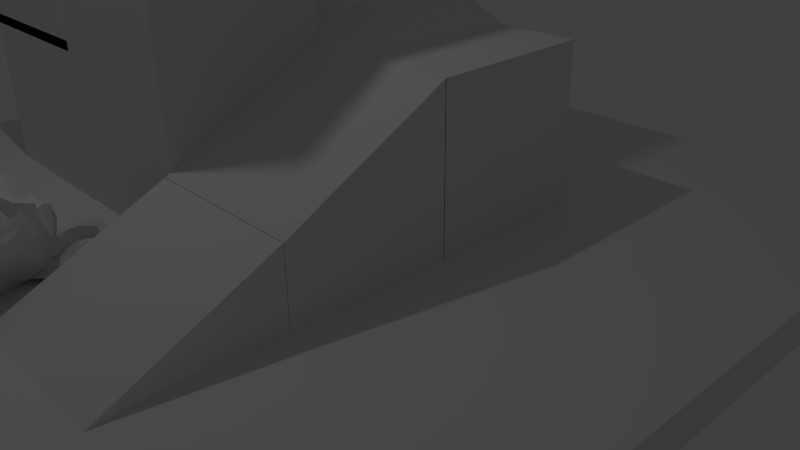 # Source: Level2.blend  (saved by Blender 2.77.0; exported with 4.5.12 LTS)
import bpy
from mathutils import Matrix  # noqa: F401  (used for matrix-valued properties, if any)

bpy.ops.wm.read_factory_settings(use_empty=True)
scene = bpy.context.scene
scene.name = 'Scene'

# ---- collections
col_collection_1 = bpy.data.collections.new('Collection 1'); scene.collection.children.link(col_collection_1)

# ---- materials (node trees are filled in below, after node groups)
mat_material_001 = bpy.data.materials.new('Material.001')
mat_material_001.alpha_threshold = 0.0
mat_material_001.use_transparent_shadow = False
mat_material_001.roughness = 0.5
mat_material_002 = bpy.data.materials.new('Material.002')
mat_material_002.alpha_threshold = 0.0
mat_material_002.use_transparent_shadow = False
mat_material_002.roughness = 0.5

# ---- material node trees

# ---- world
world_world = bpy.data.worlds.new('World'); scene.world = world_world
world_world.color = (0.05088, 0.05088, 0.05088)
world_world.use_sun_shadow = False
world_world.sun_shadow_jitter_overblur = 0.0
world_world.cycles.sampling_method = 'NONE'
world_world.cycles.sample_map_resolution = 256

# ---- cameras
cam_camera = bpy.data.cameras.new('Camera')
cam_camera.clip_end = 100.0
cam_camera.lens = 35.0
cam_camera.sensor_width = 32.0
cam_camera.sensor_height = 18.0
cam_camera.ortho_scale = 7.314
cam_camera.dof.focus_distance = 0.0
cam_camera.dof.aperture_fstop = 128.0

# ---- lights
light_lamp = bpy.data.lights.new('Lamp', 'POINT')
light_lamp.transmission_factor = 0.0
light_lamp.cutoff_distance = 30.0
light_lamp.energy = 100.0
light_lamp.shadow_buffer_clip_start = 1.001
light_lamp.shadow_soft_size = 0.1
light_lamp.shadow_maximum_resolution = 0.006
light_lamp.use_absolute_resolution = True
light_lamp.cycles.use_multiple_importance_sampling = False

# ---- meshes
me_cube_014 = bpy.data.meshes.new('Cube.014')
me_cube_014.from_pydata([(-1.0, -1.0, 0.4232), (-1.0, -1.0, 1.0), (-1.0, 1.0, 0.4232), (-1.0, 1.0, 1.0), (1.0, -1.0, 0.4232), (1.0, -1.0, 1.0), (1.0, 1.0, 0.4232), (1.0, 1.0, 1.0)], [], [(1, 3, 2, 0), (3, 7, 6, 2), (7, 5, 4, 6), (5, 1, 0, 4), (0, 2, 6, 4), (5, 7, 3, 1)])
_uv = me_cube_014.uv_layers.new(name='UVMap')
_uv.uv.foreach_set('vector', [0.3331, 0.0001998, 0.0001998, 0.0001998, 0.0001998, 0.3331, 0.3331, 0.3331, 0.3331, 0.3335, 0.0001998, 0.3335, 0.0001998, 0.6665, 0.3331, 0.6665, 0.0001998, 0.6669, 0.3331, 0.6669, 0.3331, 0.9998, 0.0001998, 0.9998, 0.3335, 0.0001998, 0.6665, 0.0001998, 0.6665, 0.3331, 0.3335, 0.3331, 0.6665, 0.6665, 0.6665, 0.3335, 0.3335, 0.3335, 0.3335, 0.6665, 0.6669, 0.3331, 0.6669, 0.0001998, 0.9998, 0.0001998, 0.9998, 0.3331])
me_cube_014.materials.append(mat_material_001)
me_cube_014.use_remesh_preserve_volume = False
me_cube_014.use_remesh_preserve_attributes = False
me_cube_014.use_mirror_vertex_groups = False
me_cube_014.update()
me_suzanne = bpy.data.meshes.new('Suzanne')
me_suzanne.from_pydata([(0.4375, -0.7656, 0.1641), (-0.4375, -0.7656, 0.1641), (0.5, -0.6875, 0.09375), (-0.5, -0.6875, 0.09375), (0.5469, -0.5781, 0.05469), (-0.5469, -0.5781, 0.05469), (0.3516, -0.6172, -0.02344), (-0.3516, -0.6172, -0.02344), (0.3516, -0.7188, 0.03125), (-0.3516, -0.7188, 0.03125), (0.3516, -0.7812, 0.1328), (-0.3516, -0.7812, 0.1328), (0.2734, -0.7969, 0.1641), (-0.2734, -0.7969, 0.1641), (0.2031, -0.7422, 0.09375), (-0.2031, -0.7422, 0.09375), (0.1562, -0.6484, 0.05469), (-0.1562, -0.6484, 0.05469), (0.07812, -0.6562, 0.2422), (-0.07812, -0.6562, 0.2422), (0.1406, -0.7422, 0.2422), (-0.1406, -0.7422, 0.2422), (0.2422, -0.7969, 0.2422), (-0.2422, -0.7969, 0.2422), (0.2734, -0.7969, 0.3281), (-0.2734, -0.7969, 0.3281), (0.2031, -0.7422, 0.3906), (-0.2031, -0.7422, 0.3906), (0.1562, -0.6484, 0.4375), (-0.1562, -0.6484, 0.4375), (0.3516, -0.6172, 0.5156), (-0.3516, -0.6172, 0.5156), (0.3516, -0.7188, 0.4531), (-0.3516, -0.7188, 0.4531), (0.3516, -0.7812, 0.3594), (-0.3516, -0.7812, 0.3594), (0.4375, -0.7656, 0.3281), (-0.4375, -0.7656, 0.3281), (0.5, -0.6875, 0.3906), (-0.5, -0.6875, 0.3906), (0.5469, -0.5781, 0.4375), (-0.5469, -0.5781, 0.4375), (0.625, -0.5625, 0.2422), (-0.625, -0.5625, 0.2422), (0.5625, -0.6719, 0.2422), (-0.5625, -0.6719, 0.2422), (0.4688, -0.7578, 0.2422), (-0.4688, -0.7578, 0.2422), (0.4766, -0.7734, 0.2422), (-0.4766, -0.7734, 0.2422), (0.4453, -0.7812, 0.3359), (-0.4453, -0.7812, 0.3359), (0.3516, -0.8047, 0.375), (-0.3516, -0.8047, 0.375), (0.2656, -0.8203, 0.3359), (-0.2656, -0.8203, 0.3359), (0.2266, -0.8203, 0.2422), (-0.2266, -0.8203, 0.2422), (0.2656, -0.8203, 0.1562), (-0.2656, -0.8203, 0.1562), (0.3516, -0.8281, 0.2422), (-0.3516, -0.8281, 0.2422), (0.3516, -0.8047, 0.1172), (-0.3516, -0.8047, 0.1172), (0.4453, -0.7812, 0.1562), (-0.4453, -0.7812, 0.1562), (0.0, -0.7422, 0.4297), (0.0, -0.8203, 0.3516), (0.0, -0.7344, -0.6797), (0.0, -0.7812, -0.3203), (0.0, -0.7969, -0.1875), (0.0, -0.7188, -0.7734), (0.0, -0.6016, 0.4062), (0.0, -0.5703, 0.5703), (0.0, 0.5469, 0.8984), (0.0, 0.8516, 0.5625), (0.0, 0.8281, 0.07031), (0.0, 0.3516, -0.3828), (0.2031, -0.5625, -0.1875), (-0.2031, -0.5625, -0.1875), (0.3125, -0.5703, -0.4375), (-0.3125, -0.5703, -0.4375), (0.3516, -0.5703, -0.6953), (-0.3516, -0.5703, -0.6953), (0.3672, -0.5312, -0.8906), (-0.3672, -0.5312, -0.8906), (0.3281, -0.5234, -0.9453), (-0.3281, -0.5234, -0.9453), (0.1797, -0.5547, -0.9688), (-0.1797, -0.5547, -0.9688), (0.0, -0.5781, -0.9844), (0.4375, -0.5312, -0.1406), (-0.4375, -0.5312, -0.1406), (0.6328, -0.5391, -0.03906), (-0.6328, -0.5391, -0.03906), (0.8281, -0.4453, 0.1484), (-0.8281, -0.4453, 0.1484), (0.8594, -0.5938, 0.4297), (-0.8594, -0.5938, 0.4297), (0.7109, -0.625, 0.4844), (-0.7109, -0.625, 0.4844), (0.4922, -0.6875, 0.6016), (-0.4922, -0.6875, 0.6016), (0.3203, -0.7344, 0.7578), (-0.3203, -0.7344, 0.7578), (0.1562, -0.7578, 0.7188), (-0.1562, -0.7578, 0.7188), (0.0625, -0.75, 0.4922), (-0.0625, -0.75, 0.4922), (0.1641, -0.7734, 0.4141), (-0.1641, -0.7734, 0.4141), (0.125, -0.7656, 0.3047), (-0.125, -0.7656, 0.3047), (0.2031, -0.7422, 0.09375), (-0.2031, -0.7422, 0.09375), (0.375, -0.7031, 0.01562), (-0.375, -0.7031, 0.01562), (0.4922, -0.6719, 0.0625), (-0.4922, -0.6719, 0.0625), (0.625, -0.6484, 0.1875), (-0.625, -0.6484, 0.1875), (0.6406, -0.6484, 0.2969), (-0.6406, -0.6484, 0.2969), (0.6016, -0.6641, 0.375), (-0.6016, -0.6641, 0.375), (0.4297, -0.7188, 0.4375), (-0.4297, -0.7188, 0.4375), (0.25, -0.7578, 0.4688), (-0.25, -0.7578, 0.4688), (0.0, -0.7344, -0.7656), (0.1094, -0.7344, -0.7188), (-0.1094, -0.7344, -0.7188), (0.1172, -0.7109, -0.8359), (-0.1172, -0.7109, -0.8359), (0.0625, -0.6953, -0.8828), (-0.0625, -0.6953, -0.8828), (0.0, -0.6875, -0.8906), (0.0, -0.75, -0.1953), (0.0, -0.7422, -0.1406), (0.1016, -0.7422, -0.1484), (-0.1016, -0.7422, -0.1484), (0.125, -0.75, -0.2266), (-0.125, -0.75, -0.2266), (0.08594, -0.7422, -0.2891), (-0.08594, -0.7422, -0.2891), (0.3984, -0.6719, -0.04688), (-0.3984, -0.6719, -0.04688), (0.6172, -0.625, 0.05469), (-0.6172, -0.625, 0.05469), (0.7266, -0.6016, 0.2031), (-0.7266, -0.6016, 0.2031), (0.7422, -0.6562, 0.375), (-0.7422, -0.6562, 0.375), (0.6875, -0.7266, 0.4141), (-0.6875, -0.7266, 0.4141), (0.4375, -0.7969, 0.5469), (-0.4375, -0.7969, 0.5469), (0.3125, -0.8359, 0.6406), (-0.3125, -0.8359, 0.6406), (0.2031, -0.8516, 0.6172), (-0.2031, -0.8516, 0.6172), (0.1016, -0.8438, 0.4297), (-0.1016, -0.8438, 0.4297), (0.125, -0.8125, -0.1016), (-0.125, -0.8125, -0.1016), (0.2109, -0.7109, -0.4453), (-0.2109, -0.7109, -0.4453), (0.25, -0.6875, -0.7031), (-0.25, -0.6875, -0.7031), (0.2656, -0.6641, -0.8203), (-0.2656, -0.6641, -0.8203), (0.2344, -0.6328, -0.9141), (-0.2344, -0.6328, -0.9141), (0.1641, -0.6328, -0.9297), (-0.1641, -0.6328, -0.9297), (0.0, -0.6406, -0.9453), (0.0, -0.7266, 0.04688), (0.0, -0.7656, 0.2109), (0.3281, -0.7422, 0.4766), (-0.3281, -0.7422, 0.4766), (0.1641, -0.75, 0.1406), (-0.1641, -0.75, 0.1406), (0.1328, -0.7578, 0.2109), (-0.1328, -0.7578, 0.2109), (0.1172, -0.7344, -0.6875), (-0.1172, -0.7344, -0.6875), (0.07812, -0.75, -0.4453), (-0.07812, -0.75, -0.4453), (0.0, -0.75, -0.4453), (0.0, -0.7422, -0.3281), (0.09375, -0.7812, -0.2734), (-0.09375, -0.7812, -0.2734), (0.1328, -0.7969, -0.2266), (-0.1328, -0.7969, -0.2266), (0.1094, -0.7812, -0.1328), (-0.1094, -0.7812, -0.1328), (0.03906, -0.7812, -0.125), (-0.03906, -0.7812, -0.125), (0.0, -0.8281, -0.2031), (0.04688, -0.8125, -0.1484), (-0.04688, -0.8125, -0.1484), (0.09375, -0.8125, -0.1562), (-0.09375, -0.8125, -0.1562), (0.1094, -0.8281, -0.2266), (-0.1094, -0.8281, -0.2266), (0.07812, -0.8047, -0.25), (-0.07812, -0.8047, -0.25), (0.0, -0.8047, -0.2891), (0.2578, -0.5547, -0.3125), (-0.2578, -0.5547, -0.3125), (0.1641, -0.7109, -0.2422), (-0.1641, -0.7109, -0.2422), (0.1797, -0.7109, -0.3125), (-0.1797, -0.7109, -0.3125), (0.2344, -0.5547, -0.25), (-0.2344, -0.5547, -0.25), (0.0, -0.6875, -0.875), (0.04688, -0.6875, -0.8672), (-0.04688, -0.6875, -0.8672), (0.09375, -0.7109, -0.8203), (-0.09375, -0.7109, -0.8203), (0.09375, -0.7266, -0.7422), (-0.09375, -0.7266, -0.7422), (0.0, -0.6562, -0.7812), (0.09375, -0.6641, -0.75), (-0.09375, -0.6641, -0.75), (0.09375, -0.6406, -0.8125), (-0.09375, -0.6406, -0.8125), (0.04688, -0.6328, -0.8516), (-0.04688, -0.6328, -0.8516), (0.0, -0.6328, -0.8594), (0.1719, -0.7812, 0.2188), (-0.1719, -0.7812, 0.2188), (0.1875, -0.7734, 0.1562), (-0.1875, -0.7734, 0.1562), (0.3359, -0.7578, 0.4297), (-0.3359, -0.7578, 0.4297), (0.2734, -0.7734, 0.4219), (-0.2734, -0.7734, 0.4219), (0.4219, -0.7734, 0.3984), (-0.4219, -0.7734, 0.3984), (0.5625, -0.6953, 0.3516), (-0.5625, -0.6953, 0.3516), (0.5859, -0.6875, 0.2891), (-0.5859, -0.6875, 0.2891), (0.5781, -0.6797, 0.1953), (-0.5781, -0.6797, 0.1953), (0.4766, -0.7188, 0.1016), (-0.4766, -0.7188, 0.1016), (0.375, -0.7422, 0.0625), (-0.375, -0.7422, 0.0625), (0.2266, -0.7812, 0.1094), (-0.2266, -0.7812, 0.1094), (0.1797, -0.7812, 0.2969), (-0.1797, -0.7812, 0.2969), (0.2109, -0.7812, 0.375), (-0.2109, -0.7812, 0.375), (0.2344, -0.7578, 0.3594), (-0.2344, -0.7578, 0.3594), (0.1953, -0.7578, 0.2969), (-0.1953, -0.7578, 0.2969), (0.2422, -0.7578, 0.125), (-0.2422, -0.7578, 0.125), (0.375, -0.7266, 0.08594), (-0.375, -0.7266, 0.08594), (0.4609, -0.7031, 0.1172), (-0.4609, -0.7031, 0.1172), (0.5469, -0.6719, 0.2109), (-0.5469, -0.6719, 0.2109), (0.5547, -0.6719, 0.2812), (-0.5547, -0.6719, 0.2812), (0.5312, -0.6797, 0.3359), (-0.5312, -0.6797, 0.3359), (0.4141, -0.75, 0.3906), (-0.4141, -0.75, 0.3906), (0.2812, -0.7656, 0.3984), (-0.2812, -0.7656, 0.3984), (0.3359, -0.75, 0.4062), (-0.3359, -0.75, 0.4062), (0.2031, -0.75, 0.1719), (-0.2031, -0.75, 0.1719), (0.1953, -0.75, 0.2266), (-0.1953, -0.75, 0.2266), (0.1094, -0.6094, 0.4609), (-0.1094, -0.6094, 0.4609), (0.1953, -0.6172, 0.6641), (-0.1953, -0.6172, 0.6641), (0.3359, -0.5938, 0.6875), (-0.3359, -0.5938, 0.6875), (0.4844, -0.5547, 0.5547), (-0.4844, -0.5547, 0.5547), (0.6797, -0.4922, 0.4531), (-0.6797, -0.4922, 0.4531), (0.7969, -0.4609, 0.4062), (-0.7969, -0.4609, 0.4062), (0.7734, -0.375, 0.1641), (-0.7734, -0.375, 0.1641), (0.6016, -0.4141, 0.0), (-0.6016, -0.4141, 0.0), (0.4375, -0.4688, -0.09375), (-0.4375, -0.4688, -0.09375), (0.0, -0.2891, 0.8984), (0.0, 0.07812, 0.9844), (0.0, 0.6719, -0.1953), (0.0, -0.1875, -0.4609), (0.0, -0.4609, -0.9766), (0.0, -0.3438, -0.8047), (0.0, -0.3203, -0.5703), (0.0, -0.2812, -0.4844), (0.8516, -0.05469, 0.2344), (-0.8516, -0.05469, 0.2344), (0.8594, 0.04688, 0.3203), (-0.8594, 0.04688, 0.3203), (0.7734, 0.4375, 0.2656), (-0.7734, 0.4375, 0.2656), (0.4609, 0.7031, 0.4375), (-0.4609, 0.7031, 0.4375), (0.7344, -0.07031, -0.04688), (-0.7344, -0.07031, -0.04688), (0.5938, 0.1641, -0.125), (-0.5938, 0.1641, -0.125), (0.6406, 0.4297, -0.007812), (-0.6406, 0.4297, -0.007812), (0.3359, 0.6641, 0.05469), (-0.3359, 0.6641, 0.05469), (0.2344, -0.4062, -0.3516), (-0.2344, -0.4062, -0.3516), (0.1797, -0.2578, -0.4141), (-0.1797, -0.2578, -0.4141), (0.2891, -0.3828, -0.7109), (-0.2891, -0.3828, -0.7109), (0.25, -0.3906, -0.5), (-0.25, -0.3906, -0.5), (0.3281, -0.3984, -0.9141), (-0.3281, -0.3984, -0.9141), (0.1406, -0.3672, -0.7578), (-0.1406, -0.3672, -0.7578), (0.125, -0.3594, -0.5391), (-0.125, -0.3594, -0.5391), (0.1641, -0.4375, -0.9453), (-0.1641, -0.4375, -0.9453), (0.2188, -0.4297, -0.2812), (-0.2188, -0.4297, -0.2812), (0.2109, -0.4688, -0.2266), (-0.2109, -0.4688, -0.2266), (0.2031, -0.5, -0.1719), (-0.2031, -0.5, -0.1719), (0.2109, -0.1641, -0.3906), (-0.2109, -0.1641, -0.3906), (0.2969, 0.2656, -0.3125), (-0.2969, 0.2656, -0.3125), (0.3438, 0.5391, -0.1484), (-0.3438, 0.5391, -0.1484), (0.4531, 0.3828, 0.8672), (-0.4531, 0.3828, 0.8672), (0.4531, 0.07031, 0.9297), (-0.4531, 0.07031, 0.9297), (0.4531, -0.2344, 0.8516), (-0.4531, -0.2344, 0.8516), (0.4609, -0.4297, 0.5234), (-0.4609, -0.4297, 0.5234), (0.7266, -0.3359, 0.4062), (-0.7266, -0.3359, 0.4062), (0.6328, -0.2812, 0.4531), (-0.6328, -0.2812, 0.4531), (0.6406, -0.05469, 0.7031), (-0.6406, -0.05469, 0.7031), (0.7969, -0.125, 0.5625), (-0.7969, -0.125, 0.5625), (0.7969, 0.1172, 0.6172), (-0.7969, 0.1172, 0.6172), (0.6406, 0.1953, 0.75), (-0.6406, 0.1953, 0.75), (0.6406, 0.4453, 0.6797), (-0.6406, 0.4453, 0.6797), (0.7969, 0.3594, 0.5391), (-0.7969, 0.3594, 0.5391), (0.6172, 0.5859, 0.3281), (-0.6172, 0.5859, 0.3281), (0.4844, 0.5469, 0.02344), (-0.4844, 0.5469, 0.02344), (0.8203, 0.2031, 0.3281), (-0.8203, 0.2031, 0.3281), (0.4062, -0.1484, -0.1719), (-0.4062, -0.1484, -0.1719), (0.4297, 0.2109, -0.1953), (-0.4297, 0.2109, -0.1953), (0.8906, 0.2344, 0.4062), (-0.8906, 0.2344, 0.4062), (0.7734, 0.125, -0.1406), (-0.7734, 0.125, -0.1406), (1.039, 0.3281, -0.1016), (-1.039, 0.3281, -0.1016), (1.281, 0.4297, 0.05469), (-1.281, 0.4297, 0.05469), (1.352, 0.4219, 0.3203), (-1.352, 0.4219, 0.3203), (1.234, 0.4219, 0.5078), (-1.234, 0.4219, 0.5078), (1.023, 0.3125, 0.4766), (-1.023, 0.3125, 0.4766), (1.016, 0.2891, 0.4141), (-1.016, 0.2891, 0.4141), (1.188, 0.3906, 0.4375), (-1.188, 0.3906, 0.4375), (1.266, 0.4062, 0.2891), (-1.266, 0.4062, 0.2891), (1.211, 0.4062, 0.07812), (-1.211, 0.4062, 0.07812), (1.031, 0.3047, -0.03906), (-1.031, 0.3047, -0.03906), (0.8281, 0.1328, -0.07031), (-0.8281, 0.1328, -0.07031), (0.9219, 0.2188, 0.3594), (-0.9219, 0.2188, 0.3594), (0.9453, 0.2891, 0.3047), (-0.9453, 0.2891, 0.3047), (0.8828, 0.2109, -0.02344), (-0.8828, 0.2109, -0.02344), (1.039, 0.3672, 0.0), (-1.039, 0.3672, 0.0), (1.188, 0.4453, 0.09375), (-1.188, 0.4453, 0.09375), (1.234, 0.4453, 0.25), (-1.234, 0.4453, 0.25), (1.172, 0.4375, 0.3594), (-1.172, 0.4375, 0.3594), (1.023, 0.3594, 0.3438), (-1.023, 0.3594, 0.3438), (0.8438, 0.2109, 0.2891), (-0.8438, 0.2109, 0.2891), (0.8359, 0.2734, 0.1719), (-0.8359, 0.2734, 0.1719), (0.7578, 0.2734, 0.09375), (-0.7578, 0.2734, 0.09375), (0.8203, 0.2734, 0.08594), (-0.8203, 0.2734, 0.08594), (0.8438, 0.2734, 0.01562), (-0.8438, 0.2734, 0.01562), (0.8125, 0.2734, -0.01562), (-0.8125, 0.2734, -0.01562), (0.7266, 0.07031, 0.0), (-0.7266, 0.07031, 0.0), (0.7188, 0.1719, -0.02344), (-0.7188, 0.1719, -0.02344), (0.7188, 0.1875, 0.03906), (-0.7188, 0.1875, 0.03906), (0.7969, 0.2109, 0.2031), (-0.7969, 0.2109, 0.2031), (0.8906, 0.2656, 0.2422), (-0.8906, 0.2656, 0.2422), (0.8906, 0.3203, 0.2344), (-0.8906, 0.3203, 0.2344), (0.8125, 0.3203, -0.01562), (-0.8125, 0.3203, -0.01562), (0.8516, 0.3203, 0.01562), (-0.8516, 0.3203, 0.01562), (0.8281, 0.3203, 0.07812), (-0.8281, 0.3203, 0.07812), (0.7656, 0.3203, 0.09375), (-0.7656, 0.3203, 0.09375), (0.8438, 0.3203, 0.1719), (-0.8438, 0.3203, 0.1719), (1.039, 0.4141, 0.3281), (-1.039, 0.4141, 0.3281), (1.188, 0.4844, 0.3438), (-1.188, 0.4844, 0.3438), (1.258, 0.4922, 0.2422), (-1.258, 0.4922, 0.2422), (1.211, 0.4844, 0.08594), (-1.211, 0.4844, 0.08594), (1.047, 0.4219, 0.0), (-1.047, 0.4219, 0.0), (0.8828, 0.2656, -0.01562), (-0.8828, 0.2656, -0.01562), (0.9531, 0.3438, 0.2891), (-0.9531, 0.3438, 0.2891), (0.8906, 0.3281, 0.1094), (-0.8906, 0.3281, 0.1094), (0.9375, 0.3359, 0.0625), (-0.9375, 0.3359, 0.0625), (1.0, 0.3672, 0.125), (-1.0, 0.3672, 0.125), (0.9609, 0.3516, 0.1719), (-0.9609, 0.3516, 0.1719), (1.016, 0.375, 0.2344), (-1.016, 0.375, 0.2344), (1.055, 0.3828, 0.1875), (-1.055, 0.3828, 0.1875), (1.109, 0.3906, 0.2109), (-1.109, 0.3906, 0.2109), (1.086, 0.3906, 0.2734), (-1.086, 0.3906, 0.2734), (1.023, 0.4844, 0.4375), (-1.023, 0.4844, 0.4375), (1.25, 0.5469, 0.4688), (-1.25, 0.5469, 0.4688), (1.367, 0.5, 0.2969), (-1.367, 0.5, 0.2969), (1.312, 0.5312, 0.05469), (-1.312, 0.5312, 0.05469), (1.039, 0.4922, -0.08594), (-1.039, 0.4922, -0.08594), (0.7891, 0.3281, -0.125), (-0.7891, 0.3281, -0.125), (0.8594, 0.3828, 0.3828), (-0.8594, 0.3828, 0.3828)], [], [(46, 0, 2, 44), (3, 1, 47, 45), (44, 2, 4, 42), (5, 3, 45, 43), (2, 8, 6, 4), (7, 9, 3, 5), (0, 10, 8, 2), (9, 11, 1, 3), (10, 12, 14, 8), (15, 13, 11, 9), (8, 14, 16, 6), (17, 15, 9, 7), (14, 20, 18, 16), (19, 21, 15, 17), (12, 22, 20, 14), (21, 23, 13, 15), (22, 24, 26, 20), (27, 25, 23, 21), (20, 26, 28, 18), (29, 27, 21, 19), (26, 32, 30, 28), (31, 33, 27, 29), (24, 34, 32, 26), (33, 35, 25, 27), (34, 36, 38, 32), (39, 37, 35, 33), (32, 38, 40, 30), (41, 39, 33, 31), (38, 44, 42, 40), (43, 45, 39, 41), (36, 46, 44, 38), (45, 47, 37, 39), (46, 36, 50, 48), (51, 37, 47, 49), (36, 34, 52, 50), (53, 35, 37, 51), (34, 24, 54, 52), (55, 25, 35, 53), (24, 22, 56, 54), (57, 23, 25, 55), (22, 12, 58, 56), (59, 13, 23, 57), (12, 10, 62, 58), (63, 11, 13, 59), (10, 0, 64, 62), (65, 1, 11, 63), (0, 46, 48, 64), (49, 47, 1, 65), (60, 64, 48), (49, 65, 61), (62, 64, 60), (61, 65, 63), (60, 58, 62), (63, 59, 61), (60, 56, 58), (59, 57, 61), (60, 54, 56), (57, 55, 61), (60, 52, 54), (55, 53, 61), (60, 50, 52), (53, 51, 61), (60, 48, 50), (51, 49, 61), (88, 173, 175, 90), (175, 174, 89, 90), (86, 171, 173, 88), (174, 172, 87, 89), (84, 169, 171, 86), (172, 170, 85, 87), (82, 167, 169, 84), (170, 168, 83, 85), (80, 165, 167, 82), (168, 166, 81, 83), (78, 91, 145, 163), (146, 92, 79, 164), (91, 93, 147, 145), (148, 94, 92, 146), (93, 95, 149, 147), (150, 96, 94, 148), (95, 97, 151, 149), (152, 98, 96, 150), (97, 99, 153, 151), (154, 100, 98, 152), (99, 101, 155, 153), (156, 102, 100, 154), (101, 103, 157, 155), (158, 104, 102, 156), (103, 105, 159, 157), (160, 106, 104, 158), (105, 107, 161, 159), (162, 108, 106, 160), (107, 66, 67, 161), (67, 66, 108, 162), (109, 127, 159, 161), (160, 128, 110, 162), (127, 178, 157, 159), (158, 179, 128, 160), (125, 155, 157, 178), (158, 156, 126, 179), (123, 153, 155, 125), (156, 154, 124, 126), (121, 151, 153, 123), (154, 152, 122, 124), (119, 149, 151, 121), (152, 150, 120, 122), (117, 147, 149, 119), (150, 148, 118, 120), (115, 145, 147, 117), (148, 146, 116, 118), (113, 163, 145, 115), (146, 164, 114, 116), (113, 180, 176, 163), (176, 181, 114, 164), (109, 161, 67, 111), (67, 162, 110, 112), (111, 67, 177, 182), (177, 67, 112, 183), (176, 180, 182, 177), (183, 181, 176, 177), (134, 136, 175, 173), (175, 136, 135, 174), (132, 134, 173, 171), (174, 135, 133, 172), (130, 132, 171, 169), (172, 133, 131, 170), (165, 186, 184, 167), (185, 187, 166, 168), (130, 169, 167, 184), (168, 170, 131, 185), (143, 189, 188, 186), (188, 189, 144, 187), (184, 186, 188, 68), (188, 187, 185, 68), (129, 130, 184, 68), (185, 131, 129, 68), (141, 192, 190, 143), (191, 193, 142, 144), (139, 194, 192, 141), (193, 195, 140, 142), (138, 196, 194, 139), (195, 197, 138, 140), (137, 70, 196, 138), (197, 70, 137, 138), (189, 143, 190, 69), (191, 144, 189, 69), (69, 190, 205, 207), (206, 191, 69, 207), (70, 198, 199, 196), (200, 198, 70, 197), (196, 199, 201, 194), (202, 200, 197, 195), (194, 201, 203, 192), (204, 202, 195, 193), (192, 203, 205, 190), (206, 204, 193, 191), (198, 203, 201, 199), (202, 204, 198, 200), (198, 207, 205, 203), (206, 207, 198, 204), (138, 139, 163, 176), (164, 140, 138, 176), (139, 141, 210, 163), (211, 142, 140, 164), (141, 143, 212, 210), (213, 144, 142, 211), (143, 186, 165, 212), (166, 187, 144, 213), (80, 208, 212, 165), (213, 209, 81, 166), (208, 214, 210, 212), (211, 215, 209, 213), (78, 163, 210, 214), (211, 164, 79, 215), (130, 129, 71, 221), (71, 129, 131, 222), (132, 130, 221, 219), (222, 131, 133, 220), (134, 132, 219, 217), (220, 133, 135, 218), (136, 134, 217, 216), (218, 135, 136, 216), (216, 217, 228, 230), (229, 218, 216, 230), (217, 219, 226, 228), (227, 220, 218, 229), (219, 221, 224, 226), (225, 222, 220, 227), (221, 71, 223, 224), (223, 71, 222, 225), (223, 230, 228, 224), (229, 230, 223, 225), (224, 228, 226), (227, 229, 225), (182, 180, 233, 231), (234, 181, 183, 232), (111, 182, 231, 253), (232, 183, 112, 254), (109, 111, 253, 255), (254, 112, 110, 256), (180, 113, 251, 233), (252, 114, 181, 234), (113, 115, 249, 251), (250, 116, 114, 252), (115, 117, 247, 249), (248, 118, 116, 250), (117, 119, 245, 247), (246, 120, 118, 248), (119, 121, 243, 245), (244, 122, 120, 246), (121, 123, 241, 243), (242, 124, 122, 244), (123, 125, 239, 241), (240, 126, 124, 242), (125, 178, 235, 239), (236, 179, 126, 240), (178, 127, 237, 235), (238, 128, 179, 236), (127, 109, 255, 237), (256, 110, 128, 238), (237, 255, 257, 275), (258, 256, 238, 276), (235, 237, 275, 277), (276, 238, 236, 278), (239, 235, 277, 273), (278, 236, 240, 274), (241, 239, 273, 271), (274, 240, 242, 272), (243, 241, 271, 269), (272, 242, 244, 270), (245, 243, 269, 267), (270, 244, 246, 268), (247, 245, 267, 265), (268, 246, 248, 266), (249, 247, 265, 263), (266, 248, 250, 264), (251, 249, 263, 261), (264, 250, 252, 262), (233, 251, 261, 279), (262, 252, 234, 280), (255, 253, 259, 257), (260, 254, 256, 258), (253, 231, 281, 259), (282, 232, 254, 260), (231, 233, 279, 281), (280, 234, 232, 282), (66, 107, 283, 72), (284, 108, 66, 72), (107, 105, 285, 283), (286, 106, 108, 284), (105, 103, 287, 285), (288, 104, 106, 286), (103, 101, 289, 287), (290, 102, 104, 288), (101, 99, 291, 289), (292, 100, 102, 290), (99, 97, 293, 291), (294, 98, 100, 292), (97, 95, 295, 293), (296, 96, 98, 294), (95, 93, 297, 295), (298, 94, 96, 296), (93, 91, 299, 297), (300, 92, 94, 298), (307, 308, 327, 337), (328, 308, 307, 338), (306, 307, 337, 335), (338, 307, 306, 336), (305, 306, 335, 339), (336, 306, 305, 340), (88, 90, 305, 339), (305, 90, 89, 340), (86, 88, 339, 333), (340, 89, 87, 334), (84, 86, 333, 329), (334, 87, 85, 330), (82, 84, 329, 331), (330, 85, 83, 332), (329, 335, 337, 331), (338, 336, 330, 332), (329, 333, 339, 335), (340, 334, 330, 336), (325, 331, 337, 327), (338, 332, 326, 328), (80, 82, 331, 325), (332, 83, 81, 326), (208, 341, 343, 214), (344, 342, 209, 215), (80, 325, 341, 208), (342, 326, 81, 209), (78, 214, 343, 345), (344, 215, 79, 346), (78, 345, 299, 91), (300, 346, 79, 92), (76, 323, 351, 303), (352, 324, 76, 303), (303, 351, 349, 77), (350, 352, 303, 77), (77, 349, 347, 304), (348, 350, 77, 304), (304, 347, 327, 308), (328, 348, 304, 308), (325, 327, 347, 341), (348, 328, 326, 342), (295, 297, 317, 309), (318, 298, 296, 310), (75, 315, 323, 76), (324, 316, 75, 76), (301, 357, 355, 302), (356, 358, 301, 302), (302, 355, 353, 74), (354, 356, 302, 74), (74, 353, 315, 75), (316, 354, 74, 75), (291, 293, 361, 363), (362, 294, 292, 364), (363, 361, 367, 365), (368, 362, 364, 366), (365, 367, 369, 371), (370, 368, 366, 372), (371, 369, 375, 373), (376, 370, 372, 374), (313, 377, 373, 375), (374, 378, 314, 376), (315, 353, 373, 377), (374, 354, 316, 378), (353, 355, 371, 373), (372, 356, 354, 374), (355, 357, 365, 371), (366, 358, 356, 372), (357, 359, 363, 365), (364, 360, 358, 366), (289, 291, 363, 359), (364, 292, 290, 360), (73, 359, 357, 301), (358, 360, 73, 301), (283, 285, 287, 289), (288, 286, 284, 290), (283, 289, 359, 73), (360, 290, 284, 73), (72, 283, 73), (73, 284, 72), (293, 295, 309, 361), (310, 296, 294, 362), (309, 311, 367, 361), (368, 312, 310, 362), (311, 381, 369, 367), (370, 382, 312, 368), (313, 375, 369, 381), (370, 376, 314, 382), (347, 349, 385, 383), (386, 350, 348, 384), (317, 383, 385, 319), (386, 384, 318, 320), (297, 299, 383, 317), (384, 300, 298, 318), (299, 343, 341, 383), (342, 344, 300, 384), (341, 347, 383), (384, 348, 342), (299, 345, 343), (344, 346, 300), (313, 321, 379, 377), (380, 322, 314, 378), (315, 377, 379, 323), (380, 378, 316, 324), (319, 385, 379, 321), (380, 386, 320, 322), (349, 351, 379, 385), (380, 352, 350, 386), (323, 379, 351), (352, 380, 324), (399, 387, 413, 401), (414, 388, 400, 402), (399, 401, 403, 397), (404, 402, 400, 398), (397, 403, 405, 395), (406, 404, 398, 396), (395, 405, 407, 393), (408, 406, 396, 394), (393, 407, 409, 391), (410, 408, 394, 392), (391, 409, 411, 389), (412, 410, 392, 390), (409, 419, 417, 411), (418, 420, 410, 412), (407, 421, 419, 409), (420, 422, 408, 410), (405, 423, 421, 407), (422, 424, 406, 408), (403, 425, 423, 405), (424, 426, 404, 406), (401, 427, 425, 403), (426, 428, 402, 404), (401, 413, 415, 427), (416, 414, 402, 428), (317, 319, 443, 441), (444, 320, 318, 442), (319, 389, 411, 443), (412, 390, 320, 444), (309, 317, 441, 311), (442, 318, 310, 312), (381, 429, 413, 387), (414, 430, 382, 388), (411, 417, 439, 443), (440, 418, 412, 444), (437, 445, 443, 439), (444, 446, 438, 440), (433, 445, 437, 435), (438, 446, 434, 436), (431, 447, 445, 433), (446, 448, 432, 434), (429, 447, 431, 449), (432, 448, 430, 450), (413, 429, 449, 415), (450, 430, 414, 416), (311, 447, 429, 381), (430, 448, 312, 382), (311, 441, 445, 447), (446, 442, 312, 448), (441, 443, 445), (446, 444, 442), (415, 449, 451, 475), (452, 450, 416, 476), (449, 431, 461, 451), (462, 432, 450, 452), (431, 433, 459, 461), (460, 434, 432, 462), (433, 435, 457, 459), (458, 436, 434, 460), (435, 437, 455, 457), (456, 438, 436, 458), (437, 439, 453, 455), (454, 440, 438, 456), (439, 417, 473, 453), (474, 418, 440, 454), (427, 415, 475, 463), (476, 416, 428, 464), (425, 427, 463, 465), (464, 428, 426, 466), (423, 425, 465, 467), (466, 426, 424, 468), (421, 423, 467, 469), (468, 424, 422, 470), (419, 421, 469, 471), (470, 422, 420, 472), (417, 419, 471, 473), (472, 420, 418, 474), (457, 455, 479, 477), (480, 456, 458, 478), (477, 479, 481, 483), (482, 480, 478, 484), (483, 481, 487, 485), (488, 482, 484, 486), (485, 487, 489, 491), (490, 488, 486, 492), (463, 475, 485, 491), (486, 476, 464, 492), (451, 483, 485, 475), (486, 484, 452, 476), (451, 461, 477, 483), (478, 462, 452, 484), (457, 477, 461, 459), (462, 478, 458, 460), (453, 473, 479, 455), (480, 474, 454, 456), (471, 481, 479, 473), (480, 482, 472, 474), (469, 487, 481, 471), (482, 488, 470, 472), (467, 489, 487, 469), (488, 490, 468, 470), (465, 491, 489, 467), (490, 492, 466, 468), (463, 491, 465), (466, 492, 464), (391, 389, 503, 501), (504, 390, 392, 502), (393, 391, 501, 499), (502, 392, 394, 500), (395, 393, 499, 497), (500, 394, 396, 498), (397, 395, 497, 495), (498, 396, 398, 496), (399, 397, 495, 493), (496, 398, 400, 494), (387, 399, 493, 505), (494, 400, 388, 506), (493, 501, 503, 505), (504, 502, 494, 506), (493, 495, 499, 501), (500, 496, 494, 502), (495, 497, 499), (500, 498, 496), (313, 381, 387, 505), (388, 382, 314, 506), (313, 505, 503, 321), (504, 506, 314, 322), (319, 321, 503, 389), (504, 322, 320, 390)])
me_suzanne.use_remesh_preserve_volume = False
me_suzanne.use_remesh_preserve_attributes = False
me_suzanne.use_mirror_vertex_groups = False
me_suzanne.update()
me_cube_003 = bpy.data.meshes.new('Cube.003')
me_cube_003.from_pydata([(-1.0, -1.0, -1.0), (-1.0, -1.0, -0.03187), (-1.0, 1.0, -1.0), (-1.0, 1.0, 1.0), (1.0, -1.0, -1.0), (1.0, -1.0, -0.03187), (1.0, 1.0, -1.0), (1.0, 1.0, 1.0)], [], [(1, 3, 2, 0), (3, 7, 6, 2), (7, 5, 4, 6), (5, 1, 0, 4), (0, 2, 6, 4), (5, 7, 3, 1)])
me_cube_003.use_remesh_preserve_volume = False
me_cube_003.use_remesh_preserve_attributes = False
me_cube_003.use_mirror_vertex_groups = False
me_cube_003.update()
me_cube_002 = bpy.data.meshes.new('Cube.002')
me_cube_002.from_pydata([(-1.0, -1.0, -1.0), (-1.0, -1.0, 0.905), (-1.0, 1.0, -1.0), (-1.0, 1.0, 0.905), (1.0, -1.0, -1.0), (1.0, -1.0, 1.0), (1.0, 1.0, -1.0), (1.0, 1.0, 1.0)], [], [(1, 3, 2, 0), (3, 7, 6, 2), (7, 5, 4, 6), (5, 1, 0, 4), (0, 2, 6, 4), (5, 7, 3, 1)])
_uv = me_cube_002.uv_layers.new(name='UVMap')
_uv.uv.foreach_set('vector', [0.6665, 0.6669, 0.3335, 0.6669, 0.3335, 0.984, 0.6665, 0.984, 0.6665, 0.3494, 0.3335, 0.3335, 0.3335, 0.6665, 0.6665, 0.6665, 0.000199, 0.000199, 0.3331, 0.000199, 0.3331, 0.3331, 0.000199, 0.3331, 0.000199, 0.6669, 0.3331, 0.6827, 0.3331, 0.9998, 0.000199, 0.9998, 0.3331, 0.6665, 0.3331, 0.3335, 0.000199, 0.3335, 0.000199, 0.6665, 0.3335, 0.3331, 0.3335, 0.000199, 0.6665, 0.000199, 0.6665, 0.3331])
me_cube_002.materials.append(mat_material_002)
me_cube_002.use_remesh_preserve_volume = False
me_cube_002.use_remesh_preserve_attributes = False
me_cube_002.use_mirror_vertex_groups = False
me_cube_002.update()
me_cube_004 = bpy.data.meshes.new('Cube.004')
me_cube_004.from_pydata([(-1.0, -1.0, 0.5336), (-1.0, -1.0, 1.0), (-1.0, 1.0, 0.5336), (-1.0, 1.0, 1.0), (1.0, -1.0, 0.5336), (1.0, -1.0, 1.0), (1.0, 1.0, 0.5336), (1.0, 1.0, 1.0)], [], [(1, 3, 2, 0), (3, 7, 6, 2), (7, 5, 4, 6), (5, 1, 0, 4), (0, 2, 6, 4), (5, 7, 3, 1)])
me_cube_004.use_remesh_preserve_volume = False
me_cube_004.use_remesh_preserve_attributes = False
me_cube_004.use_mirror_vertex_groups = False
me_cube_004.update()
me_cube_005 = bpy.data.meshes.new('Cube.005')
me_cube_005.from_pydata([(-1.0, -1.0, -1.0), (-1.0, -1.0, -0.9571), (-1.0, 1.0, -1.0), (-1.0, 1.0, -0.0338), (1.0, -1.0, -1.0), (1.0, -1.0, -0.9571), (1.0, 1.0, -1.0), (1.0, 1.0, -0.0338)], [], [(1, 3, 2, 0), (3, 7, 6, 2), (7, 5, 4, 6), (5, 1, 0, 4), (0, 2, 6, 4), (5, 7, 3, 1)])
me_cube_005.use_remesh_preserve_volume = False
me_cube_005.use_remesh_preserve_attributes = False
me_cube_005.use_mirror_vertex_groups = False
me_cube_005.update()
me_cube_006 = bpy.data.meshes.new('Cube.006')
me_cube_006.from_pydata([(-1.0, -1.0, -1.0), (-1.0, -1.0, 0.9988), (-1.0, 1.0, -1.0), (-1.0, 1.0, 1.417), (1.0, -1.0, -1.0), (1.0, -1.0, 1.0), (1.0, 1.0, -1.0), (1.0, 1.0, 1.0), (-1.0, -1.0, 0.0), (-1.0, 0.0, 1.417), (-1.0, 1.0, 0.0), (-1.0, 0.0, -1.0), (0.0, 1.0, 1.0), (1.0, 1.0, 0.0), (0.0, 1.0, -1.0), (1.0, 0.0, 1.0), (1.0, -1.0, 0.0), (1.0, 0.0, -1.0), (0.0, -1.0, 1.0), (0.0, -1.0, -1.0), (0.0, 0.0, 1.0), (0.0, 0.0, -1.0), (0.0, -1.0, 0.0), (1.0, 0.0, 0.0), (0.0, 1.0, 0.0), (-1.0, 0.0, 0.0)], [], [(25, 10, 2, 11), (24, 13, 6, 14), (23, 16, 4, 17), (22, 8, 0, 19), (21, 14, 6, 17), (20, 12, 3, 9), (18, 20, 9, 1), (5, 15, 20, 18), (15, 7, 12, 20), (19, 21, 17, 4), (0, 11, 21, 19), (11, 2, 14, 21), (16, 22, 19, 4), (5, 18, 22, 16), (18, 1, 8, 22), (13, 23, 17, 6), (7, 15, 23, 13), (15, 5, 16, 23), (10, 24, 14, 2), (3, 12, 24, 10), (12, 7, 13, 24), (8, 25, 11, 0), (1, 9, 25, 8), (9, 3, 10, 25)])
me_cube_006.use_remesh_preserve_volume = False
me_cube_006.use_remesh_preserve_attributes = False
me_cube_006.use_mirror_vertex_groups = False
me_cube_006.update()
me_cube_007 = bpy.data.meshes.new('Cube.007')
me_cube_007.from_pydata([(-1.0, -1.0, -1.0), (-1.0, -1.0, 0.5049), (-1.0, 1.0, -1.0), (-1.0, 1.0, 0.5049), (1.0, -1.0, -1.0), (1.0, -1.0, -0.948), (1.0, 1.0, -1.0), (1.0, 1.0, -0.5127), (-1.0, -1.0, -0.2475), (-1.0, 0.0, 0.5049), (-1.0, 1.0, -0.2475), (-1.0, 0.0, -1.0), (0.0, 1.0, -0.003881), (1.0, 1.0, -0.7564), (0.0, 1.0, -1.0), (1.0, 0.0, -0.5127), (1.0, -1.0, -1.231), (1.0, 0.0, -1.0), (0.0, -1.0, -0.003881), (0.0, -1.0, -1.0), (0.0, 0.0, -0.003881), (0.0, 0.0, -1.0), (0.0, -1.0, -0.5019), (1.0, 0.0, -0.7564), (0.0, 1.0, -0.5019), (-1.0, 0.0, -0.2475)], [], [(25, 10, 2, 11), (24, 13, 6, 14), (23, 16, 4, 17), (22, 8, 0, 19), (21, 14, 6, 17), (20, 12, 3, 9), (18, 20, 9, 1), (5, 15, 20, 18), (15, 7, 12, 20), (19, 21, 17, 4), (0, 11, 21, 19), (11, 2, 14, 21), (16, 22, 19, 4), (5, 18, 22, 16), (18, 1, 8, 22), (13, 23, 17, 6), (7, 15, 23, 13), (15, 5, 16, 23), (10, 24, 14, 2), (3, 12, 24, 10), (12, 7, 13, 24), (8, 25, 11, 0), (1, 9, 25, 8), (9, 3, 10, 25)])
me_cube_007.use_remesh_preserve_volume = False
me_cube_007.use_remesh_preserve_attributes = False
me_cube_007.use_mirror_vertex_groups = False
me_cube_007.update()
me_cube_008 = bpy.data.meshes.new('Cube.008')
me_cube_008.from_pydata([(-1.0, -1.0, -1.0), (-1.0, -1.0, 1.0), (-1.0, 1.0, -1.0), (-1.0, 1.0, 1.0), (1.0, -1.0, -1.0), (1.0, -1.0, 0.5122), (1.0, 1.0, -1.0), (1.0, 1.0, 0.5122), (-1.0, -1.0, 0.0), (-1.0, 0.0, 1.0), (-1.0, 1.0, 0.0), (-1.0, 0.0, -1.0), (0.0, 1.0, 1.0), (1.0, 1.0, 0.0), (0.0, 1.0, -1.0), (1.0, 0.0, 0.5122), (1.0, -1.0, 0.0), (1.0, 0.0, -1.0), (0.0, -1.0, 1.0), (0.0, -1.0, -1.0), (0.0, 0.0, 1.0), (0.0, 0.0, -1.0), (0.0, -1.0, 0.0), (1.0, 0.0, 0.0), (0.0, 1.0, 0.0), (-1.0, 0.0, 0.0)], [], [(25, 10, 2, 11), (24, 13, 6, 14), (23, 16, 4, 17), (22, 8, 0, 19), (21, 14, 6, 17), (20, 12, 3, 9), (18, 20, 9, 1), (5, 15, 20, 18), (15, 7, 12, 20), (19, 21, 17, 4), (0, 11, 21, 19), (11, 2, 14, 21), (16, 22, 19, 4), (5, 18, 22, 16), (18, 1, 8, 22), (13, 23, 17, 6), (7, 15, 23, 13), (15, 5, 16, 23), (10, 24, 14, 2), (3, 12, 24, 10), (12, 7, 13, 24), (8, 25, 11, 0), (1, 9, 25, 8), (9, 3, 10, 25)])
me_cube_008.use_remesh_preserve_volume = False
me_cube_008.use_remesh_preserve_attributes = False
me_cube_008.use_mirror_vertex_groups = False
me_cube_008.update()
me_cube_009 = bpy.data.meshes.new('Cube.009')
me_cube_009.from_pydata([(-1.0, -1.0, -1.0), (-1.0, -1.0, 1.0), (-1.0, 1.0, -1.0), (-1.0, 1.0, 1.0), (1.0, -1.0, -1.0), (1.0, -1.0, 1.0), (1.0, 1.0, -1.0), (1.0, 1.0, 1.0)], [], [(1, 3, 2, 0), (3, 7, 6, 2), (7, 5, 4, 6), (5, 1, 0, 4), (0, 2, 6, 4), (5, 7, 3, 1)])
me_cube_009.use_remesh_preserve_volume = False
me_cube_009.use_remesh_preserve_attributes = False
me_cube_009.use_mirror_vertex_groups = False
me_cube_009.update()
me_cube_010 = bpy.data.meshes.new('Cube.010')
me_cube_010.from_pydata([(-1.0, -1.0, -1.0), (-1.0, -1.0, 1.0), (-1.0, 1.0, -1.0), (-1.0, 1.0, 1.0), (1.0, -1.0, -1.0), (1.0, -1.0, 1.0), (1.0, 1.0, -1.0), (1.0, 1.0, 1.0)], [], [(1, 3, 2, 0), (3, 7, 6, 2), (7, 5, 4, 6), (5, 1, 0, 4), (0, 2, 6, 4), (5, 7, 3, 1)])
me_cube_010.use_remesh_preserve_volume = False
me_cube_010.use_remesh_preserve_attributes = False
me_cube_010.use_mirror_vertex_groups = False
me_cube_010.update()
me_cube_011 = bpy.data.meshes.new('Cube.011')
me_cube_011.from_pydata([(-1.0, -1.0, -1.0), (-1.0, -1.0, 1.0), (-1.0, 1.0, -1.0), (-1.0, 1.0, 1.0), (1.0, -1.0, -1.0), (1.0, -1.0, 1.0), (1.0, 1.0, -1.0), (1.0, 1.0, 1.0)], [], [(1, 3, 2, 0), (3, 7, 6, 2), (7, 5, 4, 6), (5, 1, 0, 4), (0, 2, 6, 4), (5, 7, 3, 1)])
me_cube_011.use_remesh_preserve_volume = False
me_cube_011.use_remesh_preserve_attributes = False
me_cube_011.use_mirror_vertex_groups = False
me_cube_011.update()
me_cube_012 = bpy.data.meshes.new('Cube.012')
me_cube_012.from_pydata([(-1.0, -1.0, -1.0), (-1.0, -1.0, 1.0), (-1.0, 1.0, -1.0), (-1.0, 1.0, 1.0), (1.0, -1.0, -1.0), (1.0, -1.0, 1.0), (1.0, 1.0, -1.0), (1.0, 1.0, 0.4942)], [], [(1, 3, 2, 0), (3, 7, 6, 2), (7, 5, 4, 6), (5, 1, 0, 4), (0, 2, 6, 4), (5, 7, 3, 1)])
me_cube_012.use_remesh_preserve_volume = False
me_cube_012.use_remesh_preserve_attributes = False
me_cube_012.use_mirror_vertex_groups = False
me_cube_012.update()
me_cube_013 = bpy.data.meshes.new('Cube.013')
me_cube_013.from_pydata([(-1.0, -1.0, -1.0), (-1.0, -1.0, 0.164), (-1.0, 1.0, -1.0), (-1.0, 1.0, -0.6708), (1.0, -1.0, -1.0), (1.0, -1.0, 0.7722), (1.0, 1.0, -1.603), (1.0, 1.0, -1.154), (-1.0, -1.0, 0.0), (-1.0, 0.0, -0.07022), (-1.0, 1.0, -0.8226), (-1.0, 0.0, -1.0), (0.0, 1.0, -0.6671), (1.0, 1.0, -2.286), (0.0, 1.0, -1.0), (1.0, 0.0, 0.7055), (1.0, -1.0, 0.0), (1.0, 0.0, -1.0), (0.0, -1.0, 0.2036), (0.0, -1.0, -1.0), (0.0, 0.0, 0.08845), (0.0, 0.0, -1.0), (0.0, -1.0, 0.0), (1.0, 0.0, 0.0), (0.0, 1.0, -1.35), (-1.0, 0.0, -0.6625)], [], [(25, 10, 2, 11), (24, 13, 6, 14), (23, 16, 4, 17), (22, 8, 0, 19), (21, 14, 6, 17), (20, 12, 3, 9), (18, 20, 9, 1), (5, 15, 20, 18), (15, 7, 12, 20), (19, 21, 17, 4), (0, 11, 21, 19), (11, 2, 14, 21), (16, 22, 19, 4), (5, 18, 22, 16), (18, 1, 8, 22), (13, 23, 17, 6), (7, 15, 23, 13), (15, 5, 16, 23), (10, 24, 14, 2), (3, 12, 24, 10), (12, 7, 13, 24), (8, 25, 11, 0), (1, 9, 25, 8), (9, 3, 10, 25)])
me_cube_013.use_remesh_preserve_volume = False
me_cube_013.use_remesh_preserve_attributes = False
me_cube_013.use_mirror_vertex_groups = False
me_cube_013.update()

# ---- objects
ob_cube = bpy.data.objects.new('Cube', me_cube_014)
ob_suzanne = bpy.data.objects.new('Suzanne', me_suzanne)
ob_cube_002 = bpy.data.objects.new('Cube.002', me_cube_003)
ob_cube_001 = bpy.data.objects.new('Cube.001', me_cube_002)
ob_lamp = bpy.data.objects.new('Lamp', light_lamp)
ob_camera = bpy.data.objects.new('Camera', cam_camera)
ob_cube_003 = bpy.data.objects.new('Cube.003', me_cube_004)
ob_cube_004 = bpy.data.objects.new('Cube.004', me_cube_005)
ob_cube_005 = bpy.data.objects.new('Cube.005', me_cube_006)
ob_cube_006 = bpy.data.objects.new('Cube.006', me_cube_007)
ob_cube_007 = bpy.data.objects.new('Cube.007', me_cube_008)
ob_cube_008 = bpy.data.objects.new('Cube.008', me_cube_009)
ob_cube_009 = bpy.data.objects.new('Cube.009', me_cube_010)
ob_cube_010 = bpy.data.objects.new('Cube.010', me_cube_011)
ob_cube_011 = bpy.data.objects.new('Cube.011', me_cube_012)
ob_cube_012 = bpy.data.objects.new('Cube.012', me_cube_013)

# ---- transforms, parenting, visibility, modifiers, constraints
ob_cube.location = (-3.621, -4.537, 0.1061)
ob_cube.lineart.crease_threshold = 0.0
ob_suzanne.location = (-0.9131, -4.528, 1.207)
ob_suzanne.rotation_euler = (2.443, 3.142, -2.187)
ob_suzanne.lineart.crease_threshold = 0.0
ob_cube_002.location = (0.9019, -1.679, 1.888)
ob_cube_002.lineart.crease_threshold = 0.0
ob_cube_001.location = (-1.095, -1.625, 3.687)
ob_cube_001.scale = (1.0, 1.0, 2.78)
ob_cube_001.lineart.crease_threshold = 0.0
ob_lamp.location = (-0.9238, -2.995, 8.904)
ob_lamp.rotation_euler = (0.6503, 0.05522, 1.866)
ob_lamp.lock_rotations_4d = False
ob_lamp.empty_display_type = 'ARROWS'
ob_lamp.color = (0.0, 0.0, 0.0, 0.0)
ob_lamp.lineart.crease_threshold = 0.0
ob_camera.location = (7.481, -6.508, 5.344)
ob_camera.rotation_euler = (1.109, 0.01082, 0.8149)
ob_camera.lock_rotations_4d = False
ob_camera.empty_display_type = 'ARROWS'
ob_camera.color = (0.0, 0.0, 0.0, 0.0)
ob_camera.display_type = 'WIRE'
ob_camera.lineart.crease_threshold = 0.0
ob_cube_003.location = (-0.3822, -0.6775, -0.06087)
ob_cube_003.scale = (5.325, 4.864, 1.0)
ob_cube_003.lineart.crease_threshold = 0.0
ob_cube_004.location = (0.9019, -3.685, 1.888)
ob_cube_004.lineart.crease_threshold = 0.0
ob_cube_005.location = (0.9019, 0.3131, 1.888)
ob_cube_005.lineart.crease_threshold = 0.0
ob_cube_006.location = (-1.104, 0.3131, 3.831)
ob_cube_006.lineart.crease_threshold = 0.0
ob_cube_007.location = (-3.089, 0.3131, 3.816)
ob_cube_007.lineart.crease_threshold = 0.0
ob_cube_008.location = (-3.095, 0.3131, 1.888)
ob_cube_008.lineart.crease_threshold = 0.0
ob_cube_009.location = (-1.126, 0.3131, 1.888)
ob_cube_009.lineart.crease_threshold = 0.0
ob_cube_010.location = (-3.082, -1.634, 1.888)
ob_cube_010.lineart.crease_threshold = 0.0
ob_cube_011.location = (-3.082, -1.634, 3.768)
ob_cube_011.lineart.crease_threshold = 0.0
ob_cube_012.location = (-3.082, -1.634, 5.489)
ob_cube_012.lineart.crease_threshold = 0.0

# ---- collection membership
col_collection_1.objects.link(ob_cube)
col_collection_1.objects.link(ob_suzanne)
col_collection_1.objects.link(ob_cube_002)
col_collection_1.objects.link(ob_cube_001)
col_collection_1.objects.link(ob_lamp)
col_collection_1.objects.link(ob_camera)
col_collection_1.objects.link(ob_cube_003)
col_collection_1.objects.link(ob_cube_004)
col_collection_1.objects.link(ob_cube_005)
col_collection_1.objects.link(ob_cube_006)
col_collection_1.objects.link(ob_cube_007)
col_collection_1.objects.link(ob_cube_008)
col_collection_1.objects.link(ob_cube_009)
col_collection_1.objects.link(ob_cube_010)
col_collection_1.objects.link(ob_cube_011)
col_collection_1.objects.link(ob_cube_012)

# ---- scene / render settings (as saved in the file)
scene.camera = ob_camera
scene.frame_start = 1; scene.frame_end = 250; scene.frame_set(2)
scene.render.engine = 'BLENDER_EEVEE_NEXT'
scene.render.resolution_percentage = 50
scene.render.dither_intensity = 0.0
scene.cycles.use_denoising = False
scene.cycles.samples = 10
scene.cycles.sampling_pattern = 'TABULATED_SOBOL'
scene.cycles.light_sampling_threshold = 0.0
scene.cycles.use_adaptive_sampling = False
scene.cycles.use_light_tree = False
scene.cycles.blur_glossy = 0.0
scene.cycles.pixel_filter_type = 'GAUSSIAN'
scene.cycles.sample_clamp_indirect = 0.0
scene.view_settings.view_transform = 'Standard'
bpy.context.view_layer.update()
